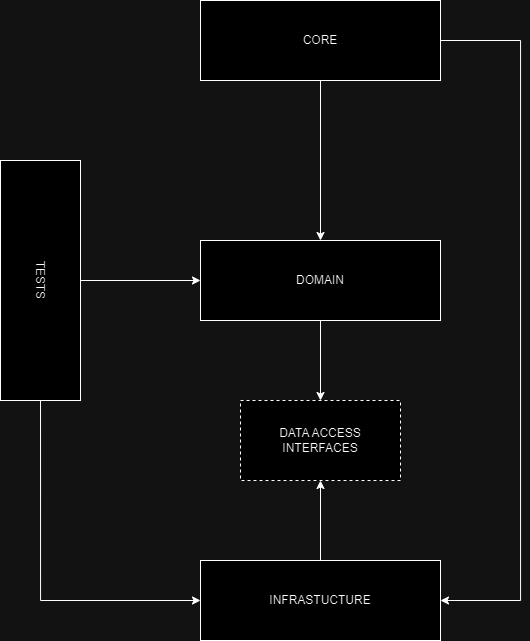

The diagram above was exported from draw.io. Its source (the exported page's mxGraphModel, read from the mxfile embedded in the PNG):
<mxGraphModel dx="1687" dy="868" grid="1" gridSize="10" guides="1" tooltips="1" connect="1" arrows="1" fold="1" page="1" pageScale="1" pageWidth="850" pageHeight="1100" math="0" shadow="0">
  <root>
    <mxCell id="0" />
    <mxCell id="1" parent="0" />
    <mxCell id="AAGuUKM-OjpKKJXzKCjv-16" style="edgeStyle=orthogonalEdgeStyle;rounded=0;orthogonalLoop=1;jettySize=auto;html=1;entryX=0.5;entryY=0;entryDx=0;entryDy=0;" edge="1" parent="1" source="AAGuUKM-OjpKKJXzKCjv-5" target="AAGuUKM-OjpKKJXzKCjv-7">
      <mxGeometry relative="1" as="geometry" />
    </mxCell>
    <mxCell id="AAGuUKM-OjpKKJXzKCjv-17" style="edgeStyle=orthogonalEdgeStyle;rounded=0;orthogonalLoop=1;jettySize=auto;html=1;entryX=1;entryY=0.5;entryDx=0;entryDy=0;" edge="1" parent="1" source="AAGuUKM-OjpKKJXzKCjv-5" target="AAGuUKM-OjpKKJXzKCjv-9">
      <mxGeometry relative="1" as="geometry">
        <Array as="points">
          <mxPoint x="640" y="80" />
          <mxPoint x="640" y="640" />
        </Array>
      </mxGeometry>
    </mxCell>
    <mxCell id="AAGuUKM-OjpKKJXzKCjv-5" value="CORE" style="rounded=0;whiteSpace=wrap;html=1;" vertex="1" parent="1">
      <mxGeometry x="320" y="40" width="240" height="80" as="geometry" />
    </mxCell>
    <mxCell id="AAGuUKM-OjpKKJXzKCjv-21" style="edgeStyle=orthogonalEdgeStyle;rounded=0;orthogonalLoop=1;jettySize=auto;html=1;entryX=0.5;entryY=0;entryDx=0;entryDy=0;" edge="1" parent="1" source="AAGuUKM-OjpKKJXzKCjv-7" target="AAGuUKM-OjpKKJXzKCjv-20">
      <mxGeometry relative="1" as="geometry" />
    </mxCell>
    <mxCell id="AAGuUKM-OjpKKJXzKCjv-7" value="DOMAIN" style="rounded=0;whiteSpace=wrap;html=1;" vertex="1" parent="1">
      <mxGeometry x="320" y="280" width="240" height="80" as="geometry" />
    </mxCell>
    <mxCell id="AAGuUKM-OjpKKJXzKCjv-22" style="edgeStyle=orthogonalEdgeStyle;rounded=0;orthogonalLoop=1;jettySize=auto;html=1;entryX=0.5;entryY=1;entryDx=0;entryDy=0;" edge="1" parent="1" source="AAGuUKM-OjpKKJXzKCjv-9" target="AAGuUKM-OjpKKJXzKCjv-20">
      <mxGeometry relative="1" as="geometry" />
    </mxCell>
    <mxCell id="AAGuUKM-OjpKKJXzKCjv-9" value="INFRASTUCTURE" style="rounded=0;whiteSpace=wrap;html=1;" vertex="1" parent="1">
      <mxGeometry x="320" y="600" width="240" height="80" as="geometry" />
    </mxCell>
    <mxCell id="AAGuUKM-OjpKKJXzKCjv-18" style="edgeStyle=orthogonalEdgeStyle;rounded=0;orthogonalLoop=1;jettySize=auto;html=1;entryX=0;entryY=0.5;entryDx=0;entryDy=0;" edge="1" parent="1" source="AAGuUKM-OjpKKJXzKCjv-12" target="AAGuUKM-OjpKKJXzKCjv-7">
      <mxGeometry relative="1" as="geometry" />
    </mxCell>
    <mxCell id="AAGuUKM-OjpKKJXzKCjv-19" style="edgeStyle=orthogonalEdgeStyle;rounded=0;orthogonalLoop=1;jettySize=auto;html=1;entryX=0;entryY=0.5;entryDx=0;entryDy=0;" edge="1" parent="1" source="AAGuUKM-OjpKKJXzKCjv-12" target="AAGuUKM-OjpKKJXzKCjv-9">
      <mxGeometry relative="1" as="geometry">
        <Array as="points">
          <mxPoint x="160" y="640" />
        </Array>
      </mxGeometry>
    </mxCell>
    <mxCell id="AAGuUKM-OjpKKJXzKCjv-12" value="TESTS" style="rounded=0;whiteSpace=wrap;html=1;rotation=90;" vertex="1" parent="1">
      <mxGeometry x="40" y="280" width="240" height="80" as="geometry" />
    </mxCell>
    <mxCell id="AAGuUKM-OjpKKJXzKCjv-20" value="DATA ACCESS INTERFACES" style="rounded=0;whiteSpace=wrap;html=1;dashed=1;" vertex="1" parent="1">
      <mxGeometry x="360" y="440" width="160" height="80" as="geometry" />
    </mxCell>
  </root>
</mxGraphModel>